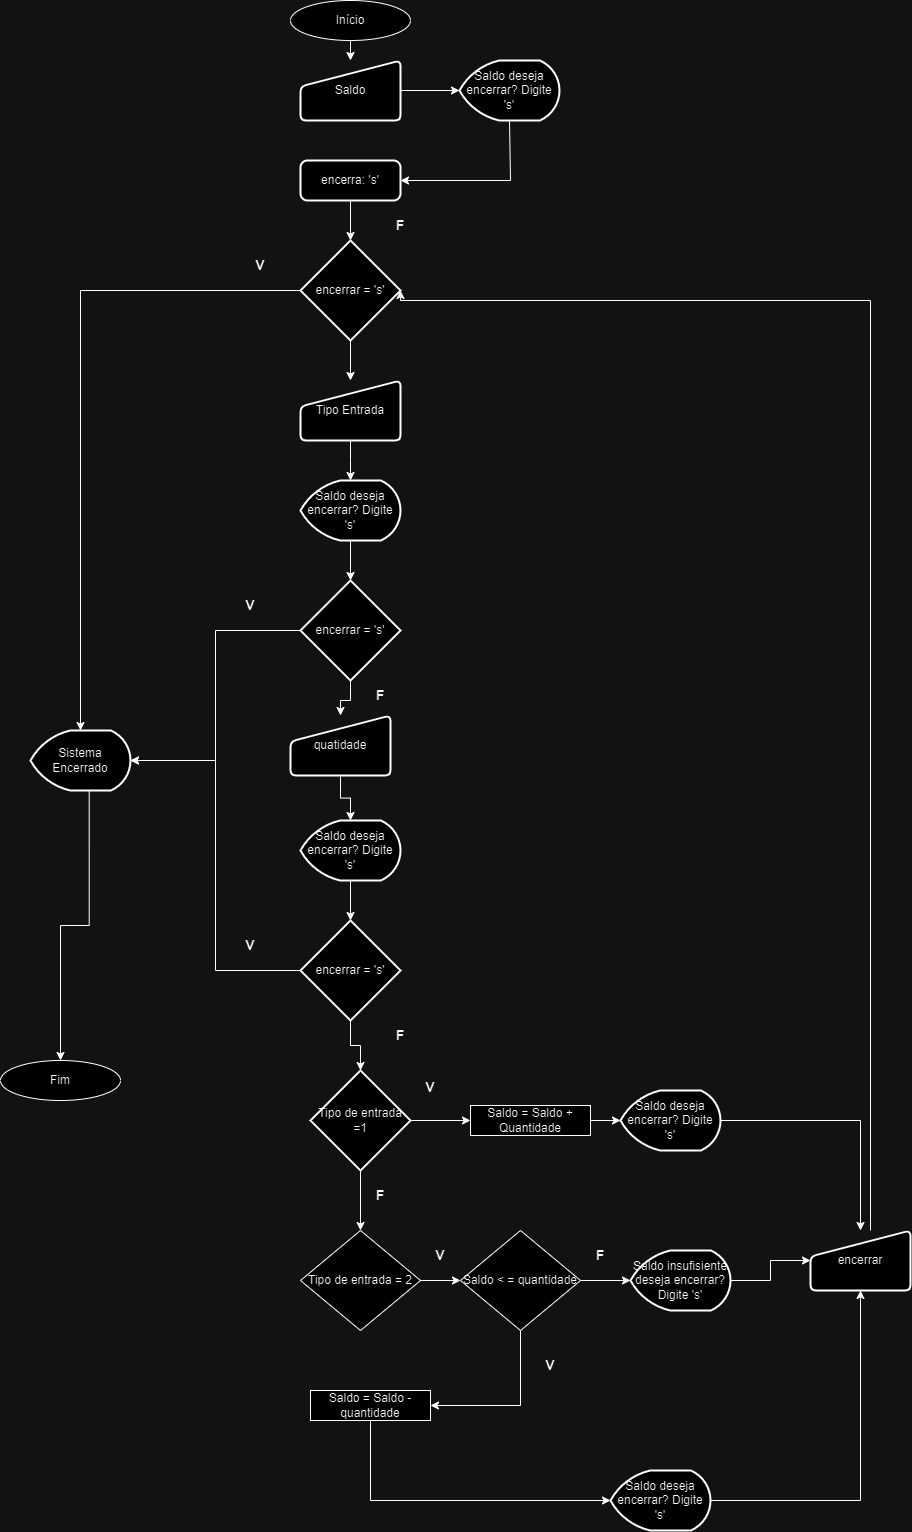

The diagram above was exported from draw.io. Its source (the exported page's mxGraphModel, read from the mxfile embedded in the PNG):
<mxGraphModel dx="2304" dy="651" grid="1" gridSize="10" guides="1" tooltips="1" connect="1" arrows="1" fold="1" page="1" pageScale="1" pageWidth="827" pageHeight="1169" math="0" shadow="0">
  <root>
    <mxCell id="0" />
    <mxCell id="1" parent="0" />
    <mxCell id="6VhroGQMyHVxlrvAoDGJ-1" value="Início" style="ellipse;whiteSpace=wrap;html=1;" parent="1" vertex="1">
      <mxGeometry x="260" y="30" width="120" height="40" as="geometry" />
    </mxCell>
    <mxCell id="6VhroGQMyHVxlrvAoDGJ-15" value="" style="edgeStyle=orthogonalEdgeStyle;rounded=0;orthogonalLoop=1;jettySize=auto;html=1;" parent="1" source="6VhroGQMyHVxlrvAoDGJ-3" target="6VhroGQMyHVxlrvAoDGJ-4" edge="1">
      <mxGeometry relative="1" as="geometry" />
    </mxCell>
    <mxCell id="6VhroGQMyHVxlrvAoDGJ-3" value="Saldo" style="html=1;strokeWidth=2;shape=manualInput;whiteSpace=wrap;rounded=1;size=26;arcSize=11;" parent="1" vertex="1">
      <mxGeometry x="270" y="90" width="100" height="60" as="geometry" />
    </mxCell>
    <mxCell id="6VhroGQMyHVxlrvAoDGJ-61" value="" style="edgeStyle=orthogonalEdgeStyle;rounded=0;orthogonalLoop=1;jettySize=auto;html=1;entryX=1;entryY=0.5;entryDx=0;entryDy=0;exitX=0.5;exitY=1;exitDx=0;exitDy=0;exitPerimeter=0;" parent="1" source="6VhroGQMyHVxlrvAoDGJ-4" target="6VhroGQMyHVxlrvAoDGJ-5" edge="1">
      <mxGeometry relative="1" as="geometry">
        <mxPoint x="500" y="150" as="sourcePoint" />
        <mxPoint x="400" y="330" as="targetPoint" />
        <Array as="points">
          <mxPoint x="480" y="210" />
        </Array>
      </mxGeometry>
    </mxCell>
    <mxCell id="6VhroGQMyHVxlrvAoDGJ-4" value="Saldo deseja encerrar? Digite 's'" style="strokeWidth=2;html=1;shape=mxgraph.flowchart.display;whiteSpace=wrap;" parent="1" vertex="1">
      <mxGeometry x="429" y="90" width="100" height="60" as="geometry" />
    </mxCell>
    <mxCell id="6VhroGQMyHVxlrvAoDGJ-20" value="" style="edgeStyle=orthogonalEdgeStyle;rounded=0;orthogonalLoop=1;jettySize=auto;html=1;" parent="1" source="6VhroGQMyHVxlrvAoDGJ-5" target="6VhroGQMyHVxlrvAoDGJ-6" edge="1">
      <mxGeometry relative="1" as="geometry" />
    </mxCell>
    <mxCell id="6VhroGQMyHVxlrvAoDGJ-54" value="" style="edgeStyle=orthogonalEdgeStyle;rounded=0;orthogonalLoop=1;jettySize=auto;html=1;entryX=0.5;entryY=0;entryDx=0;entryDy=0;entryPerimeter=0;exitX=0;exitY=0.5;exitDx=0;exitDy=0;exitPerimeter=0;" parent="1" source="6VhroGQMyHVxlrvAoDGJ-6" target="6VhroGQMyHVxlrvAoDGJ-55" edge="1">
      <mxGeometry relative="1" as="geometry">
        <mxPoint x="120" y="210" as="targetPoint" />
      </mxGeometry>
    </mxCell>
    <mxCell id="6VhroGQMyHVxlrvAoDGJ-5" value="encerra: 's'" style="rounded=1;whiteSpace=wrap;html=1;absoluteArcSize=1;arcSize=14;strokeWidth=2;" parent="1" vertex="1">
      <mxGeometry x="270" y="190" width="100" height="40" as="geometry" />
    </mxCell>
    <mxCell id="6VhroGQMyHVxlrvAoDGJ-21" value="" style="edgeStyle=orthogonalEdgeStyle;rounded=0;orthogonalLoop=1;jettySize=auto;html=1;" parent="1" source="6VhroGQMyHVxlrvAoDGJ-6" target="6VhroGQMyHVxlrvAoDGJ-7" edge="1">
      <mxGeometry relative="1" as="geometry" />
    </mxCell>
    <mxCell id="6VhroGQMyHVxlrvAoDGJ-6" value="encerrar = 's'" style="strokeWidth=2;html=1;shape=mxgraph.flowchart.decision;whiteSpace=wrap;" parent="1" vertex="1">
      <mxGeometry x="270" y="270" width="100" height="100" as="geometry" />
    </mxCell>
    <mxCell id="6VhroGQMyHVxlrvAoDGJ-24" value="" style="edgeStyle=orthogonalEdgeStyle;rounded=0;orthogonalLoop=1;jettySize=auto;html=1;entryX=0.5;entryY=0;entryDx=0;entryDy=0;entryPerimeter=0;" parent="1" source="6VhroGQMyHVxlrvAoDGJ-7" edge="1">
      <mxGeometry relative="1" as="geometry">
        <mxPoint x="320" y="510" as="targetPoint" />
      </mxGeometry>
    </mxCell>
    <mxCell id="6VhroGQMyHVxlrvAoDGJ-7" value="Tipo Entrada" style="html=1;strokeWidth=2;shape=manualInput;whiteSpace=wrap;rounded=1;size=26;arcSize=11;" parent="1" vertex="1">
      <mxGeometry x="270" y="410" width="100" height="60" as="geometry" />
    </mxCell>
    <mxCell id="6VhroGQMyHVxlrvAoDGJ-73" value="" style="edgeStyle=orthogonalEdgeStyle;rounded=0;orthogonalLoop=1;jettySize=auto;html=1;" parent="1" source="6VhroGQMyHVxlrvAoDGJ-8" target="6VhroGQMyHVxlrvAoDGJ-70" edge="1">
      <mxGeometry relative="1" as="geometry" />
    </mxCell>
    <mxCell id="6VhroGQMyHVxlrvAoDGJ-8" value="quatidade" style="html=1;strokeWidth=2;shape=manualInput;whiteSpace=wrap;rounded=1;size=26;arcSize=11;" parent="1" vertex="1">
      <mxGeometry x="260" y="745" width="100" height="60" as="geometry" />
    </mxCell>
    <mxCell id="6VhroGQMyHVxlrvAoDGJ-26" value="" style="edgeStyle=orthogonalEdgeStyle;rounded=0;orthogonalLoop=1;jettySize=auto;html=1;" parent="1" source="6VhroGQMyHVxlrvAoDGJ-9" target="6VhroGQMyHVxlrvAoDGJ-25" edge="1">
      <mxGeometry relative="1" as="geometry" />
    </mxCell>
    <mxCell id="6VhroGQMyHVxlrvAoDGJ-30" value="" style="edgeStyle=orthogonalEdgeStyle;rounded=0;orthogonalLoop=1;jettySize=auto;html=1;" parent="1" source="6VhroGQMyHVxlrvAoDGJ-9" target="6VhroGQMyHVxlrvAoDGJ-29" edge="1">
      <mxGeometry relative="1" as="geometry" />
    </mxCell>
    <mxCell id="6VhroGQMyHVxlrvAoDGJ-9" value="Tipo de entrada =1" style="strokeWidth=2;html=1;shape=mxgraph.flowchart.decision;whiteSpace=wrap;" parent="1" vertex="1">
      <mxGeometry x="280" y="1100" width="100" height="100" as="geometry" />
    </mxCell>
    <mxCell id="6VhroGQMyHVxlrvAoDGJ-14" value="" style="endArrow=classic;html=1;rounded=0;exitX=0.5;exitY=1;exitDx=0;exitDy=0;entryX=0.5;entryY=0;entryDx=0;entryDy=0;" parent="1" source="6VhroGQMyHVxlrvAoDGJ-1" target="6VhroGQMyHVxlrvAoDGJ-3" edge="1">
      <mxGeometry width="50" height="50" relative="1" as="geometry">
        <mxPoint x="380" y="230" as="sourcePoint" />
        <mxPoint x="430" y="180" as="targetPoint" />
      </mxGeometry>
    </mxCell>
    <mxCell id="6VhroGQMyHVxlrvAoDGJ-47" value="" style="edgeStyle=orthogonalEdgeStyle;rounded=0;orthogonalLoop=1;jettySize=auto;html=1;" parent="1" source="6VhroGQMyHVxlrvAoDGJ-25" target="6VhroGQMyHVxlrvAoDGJ-46" edge="1">
      <mxGeometry relative="1" as="geometry" />
    </mxCell>
    <mxCell id="6VhroGQMyHVxlrvAoDGJ-25" value="Saldo = Saldo + Quantidade" style="rounded=0;whiteSpace=wrap;html=1;" parent="1" vertex="1">
      <mxGeometry x="440" y="1135" width="120" height="30" as="geometry" />
    </mxCell>
    <mxCell id="6VhroGQMyHVxlrvAoDGJ-34" value="" style="edgeStyle=orthogonalEdgeStyle;rounded=0;orthogonalLoop=1;jettySize=auto;html=1;" parent="1" source="6VhroGQMyHVxlrvAoDGJ-29" target="6VhroGQMyHVxlrvAoDGJ-32" edge="1">
      <mxGeometry relative="1" as="geometry" />
    </mxCell>
    <mxCell id="6VhroGQMyHVxlrvAoDGJ-29" value="Tipo de entrada = 2" style="rhombus;whiteSpace=wrap;html=1;" parent="1" vertex="1">
      <mxGeometry x="270" y="1260" width="120" height="100" as="geometry" />
    </mxCell>
    <mxCell id="6VhroGQMyHVxlrvAoDGJ-45" value="" style="edgeStyle=orthogonalEdgeStyle;rounded=0;orthogonalLoop=1;jettySize=auto;html=1;" parent="1" source="6VhroGQMyHVxlrvAoDGJ-31" target="6VhroGQMyHVxlrvAoDGJ-38" edge="1">
      <mxGeometry relative="1" as="geometry">
        <Array as="points">
          <mxPoint x="340" y="1530" />
        </Array>
      </mxGeometry>
    </mxCell>
    <mxCell id="6VhroGQMyHVxlrvAoDGJ-31" value="Saldo = Saldo - quantidade" style="rounded=0;whiteSpace=wrap;html=1;" parent="1" vertex="1">
      <mxGeometry x="280" y="1420" width="120" height="30" as="geometry" />
    </mxCell>
    <mxCell id="6VhroGQMyHVxlrvAoDGJ-35" value="" style="edgeStyle=orthogonalEdgeStyle;rounded=0;orthogonalLoop=1;jettySize=auto;html=1;" parent="1" source="6VhroGQMyHVxlrvAoDGJ-32" target="6VhroGQMyHVxlrvAoDGJ-33" edge="1">
      <mxGeometry relative="1" as="geometry" />
    </mxCell>
    <mxCell id="6VhroGQMyHVxlrvAoDGJ-37" value="" style="edgeStyle=orthogonalEdgeStyle;rounded=0;orthogonalLoop=1;jettySize=auto;html=1;entryX=1;entryY=0.5;entryDx=0;entryDy=0;exitX=0.5;exitY=1;exitDx=0;exitDy=0;" parent="1" source="6VhroGQMyHVxlrvAoDGJ-32" target="6VhroGQMyHVxlrvAoDGJ-31" edge="1">
      <mxGeometry relative="1" as="geometry">
        <mxPoint x="520" y="1360" as="sourcePoint" />
        <mxPoint x="490" y="1485" as="targetPoint" />
        <Array as="points">
          <mxPoint x="490" y="1435" />
        </Array>
      </mxGeometry>
    </mxCell>
    <mxCell id="6VhroGQMyHVxlrvAoDGJ-32" value="Saldo &amp;lt; = quantidade" style="rhombus;whiteSpace=wrap;html=1;" parent="1" vertex="1">
      <mxGeometry x="430" y="1260" width="120" height="100" as="geometry" />
    </mxCell>
    <mxCell id="6VhroGQMyHVxlrvAoDGJ-90" value="" style="edgeStyle=orthogonalEdgeStyle;rounded=0;orthogonalLoop=1;jettySize=auto;html=1;" parent="1" source="6VhroGQMyHVxlrvAoDGJ-33" target="6VhroGQMyHVxlrvAoDGJ-83" edge="1">
      <mxGeometry relative="1" as="geometry" />
    </mxCell>
    <mxCell id="6VhroGQMyHVxlrvAoDGJ-33" value="Saldo insufisiente deseja encerrar? Digite 's'" style="strokeWidth=2;html=1;shape=mxgraph.flowchart.display;whiteSpace=wrap;" parent="1" vertex="1">
      <mxGeometry x="600" y="1280" width="100" height="60" as="geometry" />
    </mxCell>
    <mxCell id="6VhroGQMyHVxlrvAoDGJ-89" value="" style="edgeStyle=orthogonalEdgeStyle;rounded=0;orthogonalLoop=1;jettySize=auto;html=1;entryX=0.5;entryY=1;entryDx=0;entryDy=0;" parent="1" source="6VhroGQMyHVxlrvAoDGJ-38" target="6VhroGQMyHVxlrvAoDGJ-83" edge="1">
      <mxGeometry relative="1" as="geometry">
        <mxPoint x="770" y="1530" as="targetPoint" />
      </mxGeometry>
    </mxCell>
    <mxCell id="6VhroGQMyHVxlrvAoDGJ-38" value="Saldo deseja encerrar? Digite 's'" style="strokeWidth=2;html=1;shape=mxgraph.flowchart.display;whiteSpace=wrap;" parent="1" vertex="1">
      <mxGeometry x="580" y="1500" width="100" height="60" as="geometry" />
    </mxCell>
    <mxCell id="6VhroGQMyHVxlrvAoDGJ-39" value="V" style="text;html=1;strokeColor=none;fillColor=none;align=center;verticalAlign=middle;whiteSpace=wrap;rounded=0;fontSize=14;fontStyle=1" parent="1" vertex="1">
      <mxGeometry x="490" y="1380" width="60" height="30" as="geometry" />
    </mxCell>
    <mxCell id="6VhroGQMyHVxlrvAoDGJ-41" value="V" style="text;html=1;strokeColor=none;fillColor=none;align=center;verticalAlign=middle;whiteSpace=wrap;rounded=0;fontSize=14;fontStyle=1" parent="1" vertex="1">
      <mxGeometry x="380" y="1270" width="60" height="30" as="geometry" />
    </mxCell>
    <mxCell id="6VhroGQMyHVxlrvAoDGJ-42" value="F" style="text;html=1;strokeColor=none;fillColor=none;align=center;verticalAlign=middle;whiteSpace=wrap;rounded=0;fontSize=14;fontStyle=1" parent="1" vertex="1">
      <mxGeometry x="540" y="1270" width="60" height="30" as="geometry" />
    </mxCell>
    <mxCell id="6VhroGQMyHVxlrvAoDGJ-87" value="" style="edgeStyle=orthogonalEdgeStyle;rounded=0;orthogonalLoop=1;jettySize=auto;html=1;entryX=0.5;entryY=0;entryDx=0;entryDy=0;" parent="1" source="6VhroGQMyHVxlrvAoDGJ-46" target="6VhroGQMyHVxlrvAoDGJ-83" edge="1">
      <mxGeometry relative="1" as="geometry">
        <mxPoint x="780" y="1150" as="targetPoint" />
      </mxGeometry>
    </mxCell>
    <mxCell id="6VhroGQMyHVxlrvAoDGJ-46" value="Saldo deseja encerrar? Digite 's'" style="strokeWidth=2;html=1;shape=mxgraph.flowchart.display;whiteSpace=wrap;" parent="1" vertex="1">
      <mxGeometry x="590" y="1120" width="100" height="60" as="geometry" />
    </mxCell>
    <mxCell id="6VhroGQMyHVxlrvAoDGJ-48" value="V" style="text;html=1;strokeColor=none;fillColor=none;align=center;verticalAlign=middle;whiteSpace=wrap;rounded=0;fontSize=14;fontStyle=1" parent="1" vertex="1">
      <mxGeometry x="370" y="1100" width="60" height="35" as="geometry" />
    </mxCell>
    <mxCell id="6VhroGQMyHVxlrvAoDGJ-49" value="F" style="text;html=1;strokeColor=none;fillColor=none;align=center;verticalAlign=middle;whiteSpace=wrap;rounded=0;fontSize=14;fontStyle=1" parent="1" vertex="1">
      <mxGeometry x="320" y="1210" width="60" height="30" as="geometry" />
    </mxCell>
    <mxCell id="6VhroGQMyHVxlrvAoDGJ-51" value="Fim" style="ellipse;whiteSpace=wrap;html=1;" parent="1" vertex="1">
      <mxGeometry x="-30" y="1090" width="120" height="40" as="geometry" />
    </mxCell>
    <mxCell id="6VhroGQMyHVxlrvAoDGJ-52" value="V" style="text;html=1;strokeColor=none;fillColor=none;align=center;verticalAlign=middle;whiteSpace=wrap;rounded=0;fontSize=14;fontStyle=1" parent="1" vertex="1">
      <mxGeometry x="200" y="280" width="60" height="30" as="geometry" />
    </mxCell>
    <mxCell id="6VhroGQMyHVxlrvAoDGJ-53" value="F" style="text;html=1;strokeColor=none;fillColor=none;align=center;verticalAlign=middle;whiteSpace=wrap;rounded=0;fontSize=14;fontStyle=1" parent="1" vertex="1">
      <mxGeometry x="340" y="240" width="60" height="30" as="geometry" />
    </mxCell>
    <mxCell id="6VhroGQMyHVxlrvAoDGJ-57" value="" style="edgeStyle=orthogonalEdgeStyle;rounded=0;orthogonalLoop=1;jettySize=auto;html=1;exitX=0.587;exitY=0.978;exitDx=0;exitDy=0;exitPerimeter=0;" parent="1" source="6VhroGQMyHVxlrvAoDGJ-55" target="6VhroGQMyHVxlrvAoDGJ-51" edge="1">
      <mxGeometry relative="1" as="geometry">
        <mxPoint x="90" y="510" as="sourcePoint" />
        <mxPoint x="90" y="590" as="targetPoint" />
      </mxGeometry>
    </mxCell>
    <mxCell id="6VhroGQMyHVxlrvAoDGJ-55" value="Sistema Encerrado" style="strokeWidth=2;html=1;shape=mxgraph.flowchart.display;whiteSpace=wrap;" parent="1" vertex="1">
      <mxGeometry y="760" width="100" height="60" as="geometry" />
    </mxCell>
    <mxCell id="6VhroGQMyHVxlrvAoDGJ-65" value="" style="edgeStyle=orthogonalEdgeStyle;rounded=0;orthogonalLoop=1;jettySize=auto;html=1;" parent="1" source="6VhroGQMyHVxlrvAoDGJ-63" target="6VhroGQMyHVxlrvAoDGJ-64" edge="1">
      <mxGeometry relative="1" as="geometry" />
    </mxCell>
    <mxCell id="6VhroGQMyHVxlrvAoDGJ-63" value="Saldo deseja encerrar? Digite 's'" style="strokeWidth=2;html=1;shape=mxgraph.flowchart.display;whiteSpace=wrap;" parent="1" vertex="1">
      <mxGeometry x="270" y="510" width="100" height="60" as="geometry" />
    </mxCell>
    <mxCell id="6VhroGQMyHVxlrvAoDGJ-67" value="" style="edgeStyle=orthogonalEdgeStyle;rounded=0;orthogonalLoop=1;jettySize=auto;html=1;entryX=1;entryY=0.5;entryDx=0;entryDy=0;entryPerimeter=0;" parent="1" source="6VhroGQMyHVxlrvAoDGJ-64" target="6VhroGQMyHVxlrvAoDGJ-55" edge="1">
      <mxGeometry relative="1" as="geometry">
        <mxPoint x="180" y="660" as="targetPoint" />
      </mxGeometry>
    </mxCell>
    <mxCell id="6VhroGQMyHVxlrvAoDGJ-72" value="" style="edgeStyle=orthogonalEdgeStyle;rounded=0;orthogonalLoop=1;jettySize=auto;html=1;" parent="1" source="6VhroGQMyHVxlrvAoDGJ-64" target="6VhroGQMyHVxlrvAoDGJ-8" edge="1">
      <mxGeometry relative="1" as="geometry" />
    </mxCell>
    <mxCell id="6VhroGQMyHVxlrvAoDGJ-64" value="encerrar = 's'" style="strokeWidth=2;html=1;shape=mxgraph.flowchart.decision;whiteSpace=wrap;" parent="1" vertex="1">
      <mxGeometry x="270" y="610" width="100" height="100" as="geometry" />
    </mxCell>
    <mxCell id="6VhroGQMyHVxlrvAoDGJ-68" value="V" style="text;html=1;strokeColor=none;fillColor=none;align=center;verticalAlign=middle;whiteSpace=wrap;rounded=0;fontSize=14;fontStyle=1" parent="1" vertex="1">
      <mxGeometry x="190" y="620" width="60" height="30" as="geometry" />
    </mxCell>
    <mxCell id="6VhroGQMyHVxlrvAoDGJ-69" value="" style="edgeStyle=orthogonalEdgeStyle;rounded=0;orthogonalLoop=1;jettySize=auto;html=1;" parent="1" source="6VhroGQMyHVxlrvAoDGJ-70" target="6VhroGQMyHVxlrvAoDGJ-71" edge="1">
      <mxGeometry relative="1" as="geometry" />
    </mxCell>
    <mxCell id="6VhroGQMyHVxlrvAoDGJ-70" value="Saldo deseja encerrar? Digite 's'" style="strokeWidth=2;html=1;shape=mxgraph.flowchart.display;whiteSpace=wrap;" parent="1" vertex="1">
      <mxGeometry x="270" y="850" width="100" height="60" as="geometry" />
    </mxCell>
    <mxCell id="6VhroGQMyHVxlrvAoDGJ-75" value="" style="edgeStyle=orthogonalEdgeStyle;rounded=0;orthogonalLoop=1;jettySize=auto;html=1;entryX=1;entryY=0.5;entryDx=0;entryDy=0;entryPerimeter=0;" parent="1" source="6VhroGQMyHVxlrvAoDGJ-71" target="6VhroGQMyHVxlrvAoDGJ-55" edge="1">
      <mxGeometry relative="1" as="geometry">
        <mxPoint x="180" y="1000" as="targetPoint" />
      </mxGeometry>
    </mxCell>
    <mxCell id="6VhroGQMyHVxlrvAoDGJ-81" value="" style="edgeStyle=orthogonalEdgeStyle;rounded=0;orthogonalLoop=1;jettySize=auto;html=1;" parent="1" source="6VhroGQMyHVxlrvAoDGJ-71" target="6VhroGQMyHVxlrvAoDGJ-9" edge="1">
      <mxGeometry relative="1" as="geometry" />
    </mxCell>
    <mxCell id="6VhroGQMyHVxlrvAoDGJ-71" value="encerrar = 's'" style="strokeWidth=2;html=1;shape=mxgraph.flowchart.decision;whiteSpace=wrap;" parent="1" vertex="1">
      <mxGeometry x="270" y="950" width="100" height="100" as="geometry" />
    </mxCell>
    <mxCell id="6VhroGQMyHVxlrvAoDGJ-76" value="V" style="text;html=1;strokeColor=none;fillColor=none;align=center;verticalAlign=middle;whiteSpace=wrap;rounded=0;fontSize=14;fontStyle=1" parent="1" vertex="1">
      <mxGeometry x="190" y="960" width="60" height="30" as="geometry" />
    </mxCell>
    <mxCell id="6VhroGQMyHVxlrvAoDGJ-77" value="F" style="text;html=1;strokeColor=none;fillColor=none;align=center;verticalAlign=middle;whiteSpace=wrap;rounded=0;fontSize=14;fontStyle=1" parent="1" vertex="1">
      <mxGeometry x="340" y="1050" width="60" height="30" as="geometry" />
    </mxCell>
    <mxCell id="6VhroGQMyHVxlrvAoDGJ-78" value="F" style="text;html=1;strokeColor=none;fillColor=none;align=center;verticalAlign=middle;whiteSpace=wrap;rounded=0;fontSize=14;fontStyle=1" parent="1" vertex="1">
      <mxGeometry x="320" y="710" width="60" height="30" as="geometry" />
    </mxCell>
    <mxCell id="6VhroGQMyHVxlrvAoDGJ-85" value="" style="edgeStyle=orthogonalEdgeStyle;rounded=0;orthogonalLoop=1;jettySize=auto;html=1;entryX=1;entryY=0.5;entryDx=0;entryDy=0;entryPerimeter=0;" parent="1" source="6VhroGQMyHVxlrvAoDGJ-83" target="6VhroGQMyHVxlrvAoDGJ-6" edge="1">
      <mxGeometry relative="1" as="geometry">
        <mxPoint x="750" y="540" as="targetPoint" />
        <Array as="points">
          <mxPoint x="840" y="330" />
          <mxPoint x="370" y="330" />
        </Array>
      </mxGeometry>
    </mxCell>
    <mxCell id="6VhroGQMyHVxlrvAoDGJ-83" value="encerrar" style="html=1;strokeWidth=2;shape=manualInput;whiteSpace=wrap;rounded=1;size=26;arcSize=11;" parent="1" vertex="1">
      <mxGeometry x="780" y="1260" width="100" height="60" as="geometry" />
    </mxCell>
  </root>
</mxGraphModel>